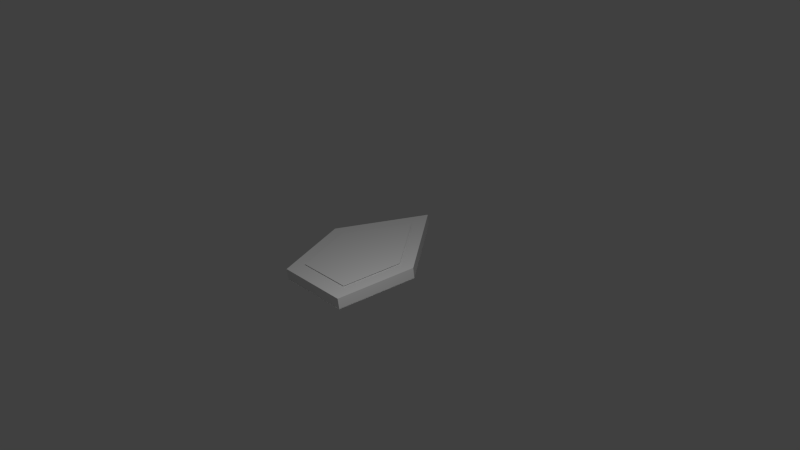 # Source: palm_dec.blend  (saved by Blender 2.72.0; exported with 4.5.12 LTS)
import bpy
from mathutils import Matrix  # noqa: F401  (used for matrix-valued properties, if any)

bpy.ops.wm.read_factory_settings(use_empty=True)
scene = bpy.context.scene
scene.name = 'Scene'

# ---- collections
col_collection_1 = bpy.data.collections.new('Collection 1'); scene.collection.children.link(col_collection_1)

# ---- materials (node trees are filled in below, after node groups)
mat_force_gloves_dec_top = bpy.data.materials.new('force_gloves_dec_top')
mat_force_gloves_dec_top.alpha_threshold = 0.0
mat_force_gloves_dec_top.use_transparent_shadow = False
mat_force_gloves_dec_top.roughness = 0.5
mat_attachment = bpy.data.materials.new('attachment')
mat_attachment.alpha_threshold = 0.0
mat_attachment.use_transparent_shadow = False
mat_attachment.roughness = 0.5
mat_force_gloves_dec = bpy.data.materials.new('force_gloves_dec')
mat_force_gloves_dec.alpha_threshold = 0.0
mat_force_gloves_dec.use_transparent_shadow = False
mat_force_gloves_dec.roughness = 0.5

# ---- material node trees

# ---- world
world_world = bpy.data.worlds.new('World'); scene.world = world_world
world_world.color = (0.05088, 0.05088, 0.05088)
world_world.use_sun_shadow = False
world_world.sun_shadow_jitter_overblur = 0.0
world_world.cycles.sampling_method = 'MANUAL'
world_world.cycles.sample_map_resolution = 256

# ---- cameras
cam_camera = bpy.data.cameras.new('Camera')
cam_camera.clip_end = 100.0
cam_camera.lens = 35.0
cam_camera.sensor_width = 32.0
cam_camera.sensor_height = 18.0
cam_camera.ortho_scale = 7.314
cam_camera.dof.focus_distance = 0.0
cam_camera.dof.aperture_fstop = 128.0

# ---- lights
light_lamp = bpy.data.lights.new('Lamp', 'POINT')
light_lamp.transmission_factor = 0.0
light_lamp.cutoff_distance = 30.0
light_lamp.energy = 100.0
light_lamp.shadow_buffer_clip_start = 1.001
light_lamp.shadow_soft_size = 0.1
light_lamp.shadow_maximum_resolution = 0.006
light_lamp.use_absolute_resolution = True
light_lamp.cycles.use_multiple_importance_sampling = False

# ---- meshes
me_cube_017 = bpy.data.meshes.new('Cube.017')
me_cube_017.from_pydata([(0.5625, -0.06848, 1.829), (-0.5625, -0.06848, 1.829), (1.182e-07, 0.6815, 2.017), (0.375, -0.8185, 1.642), (-0.375, -0.8185, 1.642)], [], [(1, 4, 3, 0, 2)])
_uv = me_cube_017.uv_layers.new(name='UVMap')
_uv.uv.foreach_set('vector', [1.0, 0.5, 0.8333, 1.0, 0.1667, 1.0, 0.0, 0.5, 0.5, 0.0])
me_cube_017.materials.append(mat_force_gloves_dec_top)
me_cube_017.use_remesh_preserve_volume = False
me_cube_017.use_remesh_preserve_attributes = False
me_cube_017.use_mirror_vertex_groups = False
me_cube_017.update()
me_cube_011 = bpy.data.meshes.new('Cube.011')
me_cube_011.from_pydata([(2.384e-07, 1.0, 1.787), (0.5, -1.0, 1.287), (-0.5, -1.0, 1.287), (-0.75, 5.96e-08, 1.537), (0.75, -4.768e-07, 1.537)], [], [(3, 0, 4, 1, 2)])
_uv = me_cube_011.uv_layers.new(name='UVMap')
_uv.uv.foreach_set('vector', [0.0, 0.5556, 0.3333, 0.0, 1.0, 0.3889, 1.0, 0.8889, 0.3333, 1.0])
me_cube_011.materials.append(mat_attachment)
me_cube_011.use_remesh_preserve_volume = False
me_cube_011.use_remesh_preserve_attributes = False
me_cube_011.use_mirror_vertex_groups = False
me_cube_011.update()
me_cube_005 = bpy.data.meshes.new('Cube.005')
me_cube_005.from_pydata([(0.75, -0.01848, 1.843), (-0.75, -0.01848, 1.843), (-0.5, -1.018, 1.593), (2.384e-07, 1.0, 1.797), (0.5, -1.0, 1.297), (-0.5, -1.0, 1.297), (0.5, -1.018, 1.593), (2.291e-07, 0.9815, 2.093), (-0.75, 5.96e-08, 1.547), (0.75, -4.768e-07, 1.547)], [], [(4, 9, 0, 6), (1, 2, 6, 0, 7), (8, 3, 9, 4, 5), (5, 4, 6, 2), (8, 5, 2, 1), (9, 3, 7, 0), (3, 8, 1, 7)])
_uv = me_cube_005.uv_layers.new(name='UVMap')
_uv.uv.foreach_set('vector', [0.8314, 0.6353, 0.8248, 0.2889, 0.9058, 0.2697, 0.9124, 0.6161, 0.8248, 0.3367, 0.7551, 0.6734, 0.4762, 0.6734, 0.4065, 0.3367, 0.6156, 0.0, 0.0, 0.3849, 0.1355, 0.0, 0.4065, 0.2695, 0.4065, 0.6159, 0.1355, 0.6929, 0.4891, 0.6734, 0.4891, 1.0, 0.4065, 1.0, 0.4065, 0.6734, 0.9124, 0.3464, 0.919, 0.0, 1.0, 0.01921, 0.9934, 0.3656, 0.8248, 0.2889, 0.8314, 0.01921, 0.9124, 0.0, 0.9058, 0.2697, 0.919, 0.6161, 0.9124, 0.3464, 0.9934, 0.3656, 1.0, 0.6353])
me_cube_005.materials.append(mat_force_gloves_dec)
me_cube_005.use_remesh_preserve_volume = False
me_cube_005.use_remesh_preserve_attributes = False
me_cube_005.use_mirror_vertex_groups = False
me_cube_005.update()

# ---- objects
ob_palm_dec_top = bpy.data.objects.new('palm_dec_top', me_cube_017)
ob_palm_dec_palm_attach = bpy.data.objects.new('palm_dec_palm_attach', me_cube_011)
ob_palm_dec = bpy.data.objects.new('palm_dec', me_cube_005)
ob_lamp = bpy.data.objects.new('Lamp', light_lamp)
ob_camera = bpy.data.objects.new('Camera', cam_camera)

# ---- transforms, parenting, visibility, modifiers, constraints
ob_palm_dec_top.location = (0.0, 0.0, -0.8024)
ob_palm_dec_top.scale = (1.0, 1.0, 0.5)
ob_palm_dec_top.lock_rotations_4d = False
ob_palm_dec_top.empty_display_type = 'ARROWS'
ob_palm_dec_top.lineart.crease_threshold = 0.0
ob_palm_dec_palm_attach.location = (0.0, 0.0, -0.8178)
ob_palm_dec_palm_attach.scale = (1.0, 1.0, 0.5)
ob_palm_dec_palm_attach.lock_rotations_4d = False
ob_palm_dec_palm_attach.empty_display_type = 'ARROWS'
ob_palm_dec_palm_attach.lineart.crease_threshold = 0.0
ob_palm_dec.location = (0.0, 0.0, -0.8178)
ob_palm_dec.scale = (1.0, 1.0, 0.5)
ob_palm_dec.lock_rotations_4d = False
ob_palm_dec.empty_display_type = 'ARROWS'
ob_palm_dec.lineart.crease_threshold = 0.0
ob_lamp.location = (2.163, -1.466, 2.42)
ob_lamp.rotation_euler = (0.6503, 0.05522, 1.866)
ob_lamp.lock_rotations_4d = False
ob_lamp.empty_display_type = 'ARROWS'
ob_lamp.color = (0.0, 0.0, 0.0, 0.0)
ob_lamp.lineart.crease_threshold = 0.0
ob_camera.location = (7.481, -6.508, 5.344)
ob_camera.rotation_euler = (1.109, 0.01082, 0.8149)
ob_camera.lock_rotations_4d = False
ob_camera.empty_display_type = 'ARROWS'
ob_camera.color = (0.0, 0.0, 0.0, 0.0)
ob_camera.display_type = 'WIRE'
ob_camera.lineart.crease_threshold = 0.0

# ---- collection membership
col_collection_1.objects.link(ob_palm_dec_top)
col_collection_1.objects.link(ob_palm_dec_palm_attach)
col_collection_1.objects.link(ob_palm_dec)
col_collection_1.objects.link(ob_lamp)
col_collection_1.objects.link(ob_camera)

# ---- scene / render settings (as saved in the file)
scene.camera = ob_camera
scene.frame_start = 1; scene.frame_end = 250; scene.frame_set(1)
scene.render.engine = 'BLENDER_EEVEE_NEXT'
scene.render.resolution_percentage = 50
scene.render.dither_intensity = 0.0
scene.cycles.use_denoising = False
scene.cycles.samples = 10
scene.cycles.sampling_pattern = 'TABULATED_SOBOL'
scene.cycles.light_sampling_threshold = 0.0
scene.cycles.use_adaptive_sampling = False
scene.cycles.use_light_tree = False
scene.cycles.blur_glossy = 0.0
scene.cycles.pixel_filter_type = 'GAUSSIAN'
scene.cycles.sample_clamp_indirect = 0.0
scene.view_settings.view_transform = 'Standard'
bpy.context.view_layer.update()
